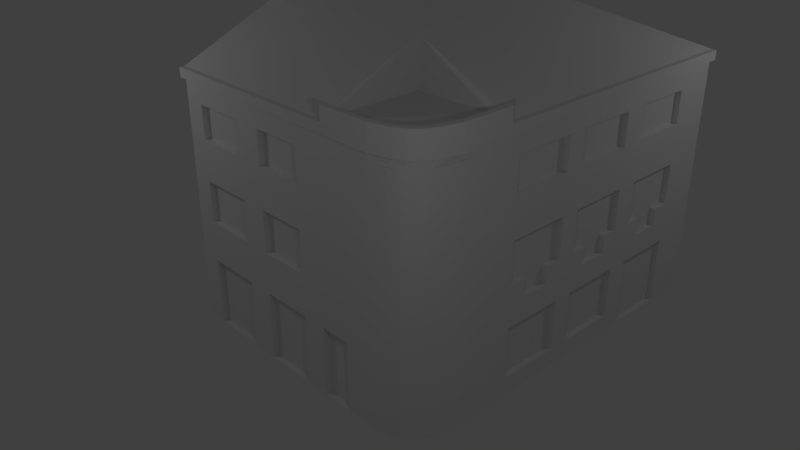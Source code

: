 # Source: Lochotinska_1094_22.blend  (saved by Blender 2.78.0; exported with 4.5.12 LTS)
import bpy
from mathutils import Matrix  # noqa: F401  (used for matrix-valued properties, if any)

bpy.ops.wm.read_factory_settings(use_empty=True)
scene = bpy.context.scene
scene.name = 'Scene'

# ---- collections
col_collection_1 = bpy.data.collections.new('Collection 1'); scene.collection.children.link(col_collection_1)

# ---- world
world_world = bpy.data.worlds.new('World'); scene.world = world_world
world_world.color = (0.05088, 0.05088, 0.05088)
world_world.use_sun_shadow = False
world_world.sun_shadow_jitter_overblur = 0.0
world_world.cycles.sampling_method = 'MANUAL'

# ---- cameras
cam_camera = bpy.data.cameras.new('Camera')
cam_camera.clip_end = 100.0
cam_camera.lens = 35.0
cam_camera.sensor_width = 32.0
cam_camera.sensor_height = 18.0
cam_camera.ortho_scale = 7.314
cam_camera.dof.focus_distance = 0.0
cam_camera.dof.aperture_fstop = 128.0

# ---- lights
light_lamp = bpy.data.lights.new('Lamp', 'POINT')
light_lamp.transmission_factor = 0.0
light_lamp.cutoff_distance = 30.0
light_lamp.energy = 100.0
light_lamp.shadow_buffer_clip_start = 1.001
light_lamp.shadow_soft_size = 0.1
light_lamp.shadow_maximum_resolution = 0.006
light_lamp.use_absolute_resolution = True

# ---- meshes
me_plane = bpy.data.meshes.new('Plane')
me_plane.from_pydata([(-1.0, -10.38, -3.843), (7.141, -10.03, -3.843), (-1.0, 1.0, -3.843), (7.474, 1.0, -3.843), (-1.0, 1.0, -3.328), (-1.0, -10.38, -3.328), (7.141, -10.03, -3.328), (7.474, 1.0, -3.328), (-1.0, 1.0, -1.84), (-1.0, -10.38, -1.84), (7.141, -10.03, -1.84), (7.474, 1.0, -1.84), (-1.0, 1.0, -1.158), (-1.0, -10.38, -1.158), (7.141, -10.03, -1.158), (7.474, 1.0, -1.158), (-1.0, 1.0, -0.6293), (-1.0, -10.38, -0.6293), (7.141, -10.03, -0.6293), (7.474, 1.0, -0.6293), (-1.0, 1.0, 0.5811), (-1.0, -10.38, 0.5811), (7.141, -10.03, 0.5811), (7.474, 1.0, 0.5811), (-1.0, 1.0, 1.764), (-1.0, -10.38, 1.764), (7.141, -10.03, 1.764), (7.474, 1.0, 1.764), (-1.0, 1.0, 2.738), (-1.0, -10.38, 2.738), (7.141, -10.03, 2.738), (7.474, 1.0, 2.738), (-1.0, 1.0, 3.099), (-1.0, -10.38, 3.099), (7.141, -10.03, 3.099), (7.474, 1.0, 3.099), (-1.0, 1.0, 3.628), (-1.0, -10.38, 3.628), (7.088, -9.982, 3.628), (7.474, 1.0, 3.628), (3.127, -3.117, 5.598), (3.127, -6.077, 5.598), (3.254, -6.077, 5.598), (3.254, -3.117, 5.598), (7.474, -2.148, -3.843), (7.474, -2.148, 1.764), (7.474, -2.148, -1.158), (7.474, -2.148, 0.5811), (7.474, -2.148, -1.84), (7.474, -2.148, 2.738), (7.474, -2.148, -0.6293), (7.474, -2.148, -3.328), (7.474, -0.305, -3.843), (7.474, -0.305, 1.764), (7.474, -0.305, -1.158), (7.474, -0.305, 0.5811), (7.474, -0.305, -1.84), (7.474, -0.305, 2.738), (7.474, -0.305, -0.6293), (7.474, -0.305, -3.328), (7.474, -2.799, 0.5811), (7.474, -2.799, -0.6293), (7.474, -2.799, -1.158), (7.474, -2.799, 2.738), (7.474, -2.799, 1.764), (7.474, -2.799, -1.84), (7.474, -2.799, -3.328), (7.474, -2.799, -3.843), (7.474, -4.642, -3.843), (7.474, -4.642, 0.5811), (7.474, -4.642, 2.738), (7.474, -4.642, -3.328), (7.474, -4.642, -1.158), (7.474, -4.642, -1.84), (7.474, -4.642, -0.6293), (7.474, -4.642, 1.764), (7.474, -5.214, 2.738), (7.474, -5.214, -1.84), (7.474, -5.214, 0.5811), (7.474, -5.214, -1.158), (7.474, -5.214, 1.764), (7.474, -5.214, -3.843), (7.474, -5.214, -3.328), (7.474, -5.214, -0.6293), (7.474, -7.089, -1.84), (7.474, -7.089, 1.764), (7.474, -7.089, -0.6293), (7.474, -7.089, 2.738), (7.474, -7.089, -1.158), (7.474, -7.089, -3.328), (7.474, -7.089, 0.5811), (7.474, -7.089, -3.843), (7.474, -6.58, -0.6293), (7.474, -6.58, -1.158), (7.474, -5.691, -0.6293), (7.474, -5.691, -1.158), (7.474, -4.181, -1.158), (7.474, -4.181, -0.6293), (7.474, -3.276, -1.158), (7.474, -3.276, -0.6293), (7.474, -1.687, -0.6293), (7.474, -1.687, -1.158), (7.474, -0.8293, -0.6293), (7.474, -0.8293, -1.158), (7.315, -2.148, -0.6293), (7.315, -2.148, 0.5811), (7.315, -2.148, -3.328), (7.315, -2.148, -1.84), (7.315, -2.148, 1.764), (7.315, -2.148, 2.738), (7.315, -2.148, -3.843), (7.315, -0.305, -3.843), (7.315, -0.305, 1.764), (7.315, -0.305, 0.5811), (7.315, -0.305, -1.84), (7.315, -0.305, 2.738), (7.315, -0.8293, -0.6293), (7.315, -0.305, -0.6293), (7.315, -0.305, -3.328), (7.315, -4.642, 0.5811), (7.315, -2.799, 0.5811), (7.315, -3.276, -0.6293), (7.315, -2.799, -0.6293), (7.315, -4.642, 2.738), (7.315, -2.799, 2.738), (7.315, -4.642, 1.764), (7.315, -2.799, 1.764), (7.315, -4.642, -1.84), (7.315, -2.799, -1.84), (7.315, -4.642, -3.328), (7.315, -2.799, -3.328), (7.315, -4.642, -0.6293), (7.315, -7.089, 2.738), (7.315, -5.214, 2.738), (7.315, -7.089, -1.84), (7.315, -5.214, -1.84), (7.315, -7.089, 0.5811), (7.315, -5.214, 0.5811), (7.315, -7.089, 1.764), (7.315, -5.214, 1.764), (7.315, -7.089, -3.328), (7.315, -5.214, -3.328), (7.315, -5.691, -0.6293), (7.315, -5.214, -0.6293), (7.315, -7.089, -0.6293), (7.315, -6.58, -0.6293), (7.315, -6.58, -1.158), (7.315, -5.691, -1.158), (7.315, -4.181, -0.6293), (7.315, -4.181, -1.158), (7.315, -3.276, -1.158), (7.315, -1.687, -0.6293), (7.315, -1.687, -1.158), (7.315, -0.8293, -1.158), (5.234, -10.38, -1.84), (5.234, -10.38, -3.328), (5.234, -10.38, -3.843), (4.334, -10.38, -3.328), (4.334, -10.38, -1.84), (4.334, -10.38, -3.843), (3.593, -10.38, -1.158), (3.593, -10.38, -3.843), (3.593, -10.38, 0.5811), (3.593, -10.38, -1.84), (3.593, -10.38, 2.738), (3.593, -10.38, -0.6293), (3.593, -10.38, -3.328), (3.593, -10.38, 1.764), (2.083, -10.38, -3.843), (2.083, -10.38, 2.738), (2.083, -10.38, 1.764), (2.083, -10.38, -1.158), (2.083, -10.38, -1.84), (2.083, -10.38, -3.328), (2.083, -10.38, 0.5811), (2.083, -10.38, -0.6293), (1.302, -10.38, -1.158), (1.302, -10.38, 0.5811), (1.302, -10.38, 1.764), (1.302, -10.38, -3.328), (1.302, -10.38, 2.738), (1.302, -10.38, -1.84), (1.302, -10.38, -0.6293), (1.302, -10.38, -3.843), (-0.3657, -10.38, -1.84), (-0.3657, -10.38, 0.5811), (-0.3657, -10.38, 2.738), (-0.3657, -10.38, -3.843), (-0.3657, -10.38, -1.158), (-0.3657, -10.38, -3.328), (-0.3657, -10.38, -0.6293), (-0.3657, -10.38, 1.764), (4.334, -10.21, -1.84), (5.234, -10.21, -1.84), (4.334, -10.21, -3.328), (5.234, -10.21, -3.328), (4.334, -10.21, -3.843), (5.234, -10.21, -3.843), (2.083, -10.21, -3.843), (3.593, -10.21, -3.843), (2.083, -10.21, 0.5811), (3.593, -10.21, 0.5811), (2.083, -10.21, -1.84), (3.593, -10.21, -1.84), (2.083, -10.21, 2.738), (3.593, -10.21, 2.738), (2.083, -10.21, -0.6293), (3.593, -10.21, -0.6293), (2.083, -10.21, -3.328), (3.593, -10.21, -3.328), (2.083, -10.21, 1.764), (3.593, -10.21, 1.764), (-0.3657, -10.21, 0.5811), (1.302, -10.21, 0.5811), (-0.3657, -10.21, 1.764), (1.302, -10.21, 1.764), (-0.3657, -10.21, -3.328), (1.302, -10.21, -3.328), (-0.3657, -10.21, 2.738), (1.302, -10.21, 2.738), (-0.3657, -10.21, -1.84), (1.302, -10.21, -1.84), (-0.3657, -10.21, -0.6293), (1.302, -10.21, -0.6293), (-0.3657, -10.21, -3.843), (1.302, -10.21, -3.843), (-1.0, -1.692, 3.628), (-1.0, -6.077, 5.598), (4.587, -7.435, 4.976), (7.474, -7.435, 3.628), (4.587, -10.38, 3.628), (6.102, -10.38, 3.099), (6.102, -10.38, -1.158), (4.587, -7.435, 3.628), (6.102, -10.38, 1.764), (6.102, -10.38, 0.5811), (6.102, -10.38, -1.84), (6.102, -10.38, 2.738), (6.102, -10.38, -0.6293), (6.102, -10.38, -3.328), (6.657, -10.35, 1.764), (6.657, -10.35, -1.158), (6.657, -10.35, 3.099), (6.657, -10.35, 0.5811), (6.657, -10.35, -1.84), (6.657, -10.35, 2.738), (6.657, -10.35, -0.6293), (6.657, -10.35, -3.328), (6.934, -10.22, 1.764), (6.934, -10.22, -1.158), (6.934, -10.22, 3.099), (6.934, -10.22, 0.5811), (6.934, -10.22, -1.84), (6.934, -10.22, 2.738), (6.934, -10.22, -0.6293), (6.934, -10.22, -3.328), (7.474, -8.336, -0.6293), (7.474, -8.336, -3.328), (7.474, -8.336, 3.099), (7.474, -8.336, -1.158), (7.474, -8.336, 1.764), (7.474, -8.336, -1.84), (7.474, -8.336, 2.738), (7.474, -8.336, 0.5811), (7.475, -8.92, 0.5811), (7.475, -8.92, -0.6293), (7.475, -8.92, -1.158), (7.475, -8.92, 2.738), (7.475, -8.92, 3.099), (7.475, -8.92, -1.84), (7.475, -8.92, -3.328), (7.475, -8.92, 1.764), (7.377, -9.515, -1.158), (7.377, -9.515, -1.84), (7.377, -9.515, -0.6293), (7.377, -9.515, 3.099), (7.377, -9.515, 1.764), (7.377, -9.515, 0.5811), (7.377, -9.515, 2.738), (7.377, -9.515, -3.328), (7.29, -9.806, -1.84), (7.29, -9.806, 1.764), (7.29, -9.806, -3.328), (7.29, -9.806, -1.158), (7.29, -9.806, 3.099), (7.29, -9.806, 2.738), (7.29, -9.806, -0.6293), (7.29, -9.806, 0.5811), (-1.0, -10.38, 3.353), (7.141, -10.03, 3.353), (7.474, 1.0, 3.353), (6.087, -10.38, 3.628), (6.087, -10.38, 3.353), (7.474, -8.921, 3.353), (7.474, -8.921, 3.628), (6.24, -10.53, 3.628), (7.627, -7.586, 3.628), (7.627, 1.0, 3.628), (7.627, -9.071, 3.628), (-1.0, -10.53, 3.628), (4.74, -10.53, 3.628), (-1.0, -10.53, 3.353), (6.24, -10.53, 3.353), (7.627, 1.0, 3.353), (7.627, -9.071, 3.353), (6.855, -10.36, 3.628), (7.112, -10.21, 3.628), (7.32, -9.993, 3.628), (7.465, -9.731, 3.628), (7.465, -9.731, 3.353), (7.32, -9.993, 3.353), (7.307, -9.979, 3.353), (7.112, -10.21, 3.353), (6.855, -10.36, 3.353), (7.098, -10.19, 3.353), (6.102, -10.38, -3.843), (6.657, -10.35, -3.843), (6.934, -10.22, -3.843), (7.474, -8.336, -3.843), (7.475, -8.92, -3.843), (7.377, -9.515, -3.843), (7.29, -9.806, -3.843), (-0.9497, -7.481, 4.187), (-0.5263, -7.481, 4.187), (-0.9497, -6.859, 4.187), (-0.5263, -6.859, 4.187), (-0.9497, -6.859, 6.309), (-0.9497, -7.481, 6.309), (-0.5263, -7.481, 6.309), (-0.5263, -6.859, 6.309), (-0.9497, -5.276, 4.187), (-0.5263, -5.276, 4.187), (-0.9497, -4.723, 4.187), (-0.5263, -4.723, 4.187), (-0.9497, -4.723, 6.309), (-0.9497, -5.276, 6.309), (-0.5263, -5.276, 6.309), (-0.5263, -4.723, 6.309), (-1.0, -9.616, 1.764), (-1.0, -9.616, 2.738), (-1.0, -7.811, 2.738), (-1.0, -7.811, 1.764), (-1.0, -3.097, 4.26), (-1.0, -9.0, 4.26), (-1.0, -6.817, 4.26), (-1.0, -6.817, 3.099), (-1.0, -5.319, 4.26), (-1.0, -5.319, 3.099), (-1.0, -6.006, 4.26), (-1.0, -6.006, 3.099), (-1.0, -6.129, 4.26), (-1.0, -6.129, 3.099), (-0.8819, -7.811, 1.764), (-0.8819, -9.616, 1.764), (-0.8819, -7.811, 2.738), (-0.8819, -9.616, 2.738), (-0.8819, -6.129, 4.26), (-0.8819, -6.817, 4.26), (-0.8819, -6.129, 3.099), (-0.8819, -6.817, 3.099), (-0.8819, -5.319, 4.26), (-0.8819, -5.319, 3.099), (-0.8819, -6.006, 4.26), (-0.8819, -6.006, 3.099), (6.087, -10.38, 4.038), (7.088, -9.982, 4.038), (7.474, -8.921, 4.038), (7.474, -7.435, 4.038), (4.587, -10.38, 4.038), (7.627, -7.586, 4.038), (7.627, -9.071, 4.038), (4.74, -10.53, 4.038), (6.24, -10.53, 4.038), (7.098, -10.19, 4.038), (6.855, -10.36, 4.038), (7.112, -10.21, 4.038), (7.307, -9.979, 4.038), (7.32, -9.993, 4.038), (7.465, -9.731, 4.038), (6.377, -10.33, 3.628), (6.654, -10.26, 3.628), (6.875, -10.15, 3.628), (4.587, -8.155, 3.628), (4.587, -8.891, 3.628), (4.587, -9.627, 3.628), (6.377, -10.33, 4.038), (6.654, -10.26, 4.038), (6.875, -10.15, 4.038), (6.752, -7.435, 3.628), (6.03, -7.435, 3.628), (5.308, -7.435, 3.628), (7.264, -9.763, 3.628), (7.36, -9.504, 3.628), (7.417, -9.252, 3.628), (7.264, -9.763, 4.038), (7.36, -9.504, 4.038), (7.417, -9.252, 4.038)], [], [(239, 247, 316, 315), (6, 282, 280, 10), (6, 255, 317, 1), (2, 0, 5, 4), (3, 2, 4, 7), (0, 187, 189, 5), (11, 8, 12, 15), (4, 5, 9, 8), (7, 4, 8, 11), (5, 189, 184, 9), (13, 188, 190, 17), (9, 184, 188, 13), (10, 280, 283, 14), (8, 9, 13, 12), (18, 286, 287, 22), (14, 283, 286, 18), (12, 13, 17, 16), (15, 12, 16, 19), (23, 20, 24, 27), (16, 17, 21, 20), (19, 16, 20, 23), (17, 190, 185, 21), (26, 281, 285, 30), (21, 185, 191, 25), (22, 287, 281, 26), (20, 21, 25, 338, 341, 24), (30, 285, 284, 34), (24, 341, 340, 28), (27, 24, 28, 31), (25, 191, 186, 29), (35, 32, 36, 39, 290), (28, 340, 339, 29, 33, 345, 351, 349, 347, 32), (31, 28, 32, 35), (29, 186, 180, 169, 164, 237, 231, 33), (228, 230, 384, 383, 382, 233), (33, 231, 242, 250, 34, 289, 292, 288), (34, 284, 275, 268, 258, 35, 290, 293, 289), (32, 347, 346, 342, 226, 36), (41, 42, 43, 40), (36, 226, 41, 40), (39, 36, 40, 43), (37, 230, 228, 42, 41), (105, 104, 151, 116, 117, 113), (69, 74, 131, 119), (53, 57, 115, 112), (50, 46, 101, 100), (89, 82, 141, 140), (46, 48, 56, 54, 103, 101), (66, 65, 128, 130), (45, 47, 55, 53), (59, 52, 3, 7), (58, 54, 15, 19), (53, 55, 23, 27), (57, 53, 27, 31), (55, 58, 19, 23), (54, 56, 11, 15), (56, 59, 7, 11), (60, 61, 50, 47), (65, 66, 51, 48), (61, 62, 46, 50), (63, 64, 45, 49), (62, 65, 48, 46), (66, 67, 44, 51), (64, 60, 47, 45), (101, 103, 153, 152), (92, 93, 146, 145), (74, 72, 96, 97), (61, 60, 120, 122), (72, 73, 65, 62, 98, 96), (71, 68, 67, 66), (75, 69, 60, 64), (78, 83, 74, 69), (77, 82, 71, 73), (83, 79, 72, 74), (76, 80, 75, 70), (79, 77, 73, 72), (82, 81, 68, 71), (80, 78, 69, 75), (49, 45, 108, 109), (85, 80, 139, 138), (86, 88, 93, 92), (100, 101, 152, 151), (88, 84, 77, 79, 95, 93), (89, 91, 81, 82), (85, 90, 78, 80), (52, 59, 118, 111), (94, 95, 79, 83), (86, 92, 145, 144), (99, 98, 62, 61), (71, 66, 130, 129), (102, 103, 54, 58), (107, 106, 118, 114), (109, 108, 112, 115), (106, 110, 111, 118), (119, 131, 148, 121, 122, 120), (127, 129, 130, 128), (123, 125, 126, 124), (136, 144, 145, 142, 143, 137), (134, 140, 141, 135), (132, 138, 139, 133), (145, 146, 147, 142), (148, 149, 150, 121), (151, 152, 153, 116), (51, 44, 110, 106), (103, 102, 116, 153), (94, 83, 143, 142), (93, 95, 147, 146), (58, 55, 113, 117), (73, 71, 129, 127), (64, 63, 124, 126), (83, 78, 137, 143), (95, 94, 142, 147), (44, 52, 111, 110), (82, 77, 135, 141), (59, 56, 114, 118), (70, 75, 125, 123), (90, 86, 144, 136), (45, 53, 112, 108), (74, 97, 148, 131), (60, 69, 119, 120), (84, 89, 140, 134), (80, 76, 133, 139), (97, 96, 149, 148), (99, 61, 122, 121), (55, 47, 105, 113), (96, 98, 150, 149), (87, 85, 138, 132), (56, 48, 107, 114), (63, 70, 123, 124), (76, 87, 132, 133), (57, 49, 109, 115), (98, 99, 121, 150), (75, 64, 126, 125), (77, 84, 134, 135), (102, 58, 117, 116), (47, 50, 104, 105), (50, 100, 151, 104), (65, 73, 127, 128), (78, 90, 136, 137), (48, 51, 106, 107), (257, 270, 319, 318), (154, 155, 239, 236), (156, 155, 195, 197), (159, 156, 197, 196), (194, 196, 197, 195), (162, 165, 238, 235), (160, 163, 158, 154, 236, 232), (166, 161, 159, 157), (164, 167, 234, 237), (163, 166, 157, 158), (167, 162, 235, 234), (165, 160, 232, 238), (191, 178, 215, 214), (171, 172, 163, 160), (175, 165, 207, 206), (177, 185, 212, 213), (164, 169, 204, 205), (170, 174, 162, 167), (175, 171, 160, 165), (177, 182, 175, 174), (176, 181, 172, 171), (179, 183, 168, 173), (180, 178, 170, 169), (181, 179, 173, 172), (178, 177, 174, 170), (182, 176, 171, 175), (154, 158, 192, 193), (188, 184, 181, 176), (184, 189, 216, 220), (163, 172, 202, 203), (186, 191, 214, 218), (191, 185, 177, 178), (190, 188, 176, 182), (192, 194, 195, 193), (200, 206, 207, 201), (208, 198, 199, 209), (204, 210, 211, 205), (202, 208, 209, 203), (212, 222, 223, 213), (216, 224, 225, 217), (218, 214, 215, 219), (220, 216, 217, 221), (170, 167, 211, 210), (180, 186, 218, 219), (155, 154, 193, 195), (165, 162, 201, 207), (181, 184, 220, 221), (190, 182, 223, 222), (174, 175, 206, 200), (161, 166, 209, 199), (187, 183, 225, 224), (167, 164, 205, 211), (182, 177, 213, 223), (157, 159, 196, 194), (173, 168, 198, 208), (166, 163, 203, 209), (158, 157, 194, 192), (169, 170, 210, 204), (185, 190, 222, 212), (183, 179, 217, 225), (172, 173, 208, 202), (178, 180, 219, 215), (168, 161, 199, 198), (189, 187, 224, 216), (179, 181, 221, 217), (162, 174, 200, 201), (41, 226, 342, 227), (227, 343, 37, 41), (228, 229, 39, 43, 42), (238, 232, 241, 246), (393, 294, 229, 388), (384, 230, 291, 379), (229, 228, 233, 390, 389, 388), (236, 239, 247, 244), (237, 234, 240, 245), (235, 238, 246, 243), (231, 237, 245, 242), (232, 236, 244, 241), (234, 235, 243, 240), (245, 240, 248, 253), (240, 243, 251, 248), (246, 241, 249, 254), (243, 246, 254, 251), (242, 245, 253, 250), (244, 247, 255, 252), (241, 244, 252, 249), (254, 249, 14, 18), (249, 252, 10, 14), (251, 254, 18, 22), (253, 248, 26, 30), (250, 253, 30, 34), (248, 251, 22, 26), (252, 255, 6, 10), (261, 257, 89, 84), (256, 259, 88, 86), (262, 260, 85, 87), (259, 261, 84, 88), (258, 262, 87, 76, 70, 63, 49, 57, 31, 35), (260, 263, 90, 85), (263, 256, 86, 90), (269, 270, 257, 261), (265, 266, 259, 256), (267, 271, 260, 262), (266, 269, 261, 259), (268, 267, 262, 258), (271, 264, 263, 260), (264, 265, 256, 263), (273, 279, 270, 269), (274, 272, 266, 265), (278, 276, 271, 267), (272, 273, 269, 266), (275, 278, 267, 268), (276, 277, 264, 271), (277, 274, 265, 264), (280, 282, 279, 273), (286, 283, 272, 274), (285, 281, 276, 278), (283, 280, 273, 272), (284, 285, 278, 275), (281, 287, 277, 276), (287, 286, 274, 277), (37, 288, 301, 299), (290, 39, 297, 303), (288, 292, 302, 301), (39, 229, 296, 297), (301, 302, 295, 300, 299), (289, 293, 304, 309, 311), (307, 308, 378, 377), (298, 304, 303, 297, 296), (300, 295, 372, 371), (293, 290, 303, 304), (391, 38, 365, 394), (311, 310, 312, 314, 289), (306, 307, 377, 375), (230, 37, 299, 300), (310, 307, 306, 312), (292, 289, 314, 313, 302), (295, 302, 313, 305), (309, 304, 298, 308), (295, 305, 374, 372), (305, 306, 375, 374), (309, 310, 311), (312, 313, 314), (309, 308, 307, 310), (305, 313, 312, 306), (229, 294, 366, 367), (239, 155, 156, 315), (255, 247, 316, 317), (282, 6, 1, 321), (279, 282, 321, 320), (89, 257, 318, 91), (270, 279, 320, 319), (322, 324, 325, 323), (327, 328, 329, 326), (323, 325, 329, 328), (324, 322, 327, 326), (325, 324, 326, 329), (322, 323, 328, 327), (330, 332, 333, 331), (335, 336, 337, 334), (330, 331, 336, 335), (331, 333, 337, 336), (332, 330, 335, 334), (333, 332, 334, 337), (339, 338, 25, 29), (339, 340, 354, 355), (342, 346, 348, 350, 344, 343, 227), (344, 345, 33, 288, 37, 343), (345, 344, 357, 359), (348, 349, 351, 350), (346, 347, 361, 360), (354, 352, 353, 355), (360, 361, 363, 362), (356, 358, 359, 357), (348, 346, 360, 362), (340, 341, 352, 354), (338, 339, 355, 353), (344, 350, 356, 357), (347, 349, 363, 361), (350, 351, 358, 356), (351, 345, 359, 358), (349, 348, 362, 363), (341, 338, 353, 352), (366, 396, 395, 394, 365, 376, 378, 370), (367, 366, 370, 369), (364, 368, 371, 372), (373, 375, 377, 376, 365), (374, 375, 373), (377, 378, 376), (365, 387, 386, 385, 364, 372, 374, 373), (296, 229, 367, 369), (379, 291, 364, 385), (298, 296, 369, 370), (308, 298, 370, 378), (230, 300, 371, 368), (291, 230, 368, 364), (38, 381, 387, 365), (381, 380, 386, 387), (380, 379, 385, 386), (233, 382, 381, 38), (382, 383, 380, 381), (383, 384, 379, 380), (294, 393, 396, 366), (393, 392, 395, 396), (392, 391, 394, 395), (38, 391, 390, 233), (391, 392, 389, 390), (392, 393, 388, 389)])
me_plane.use_remesh_preserve_volume = False
me_plane.use_remesh_preserve_attributes = False
me_plane.use_mirror_vertex_groups = False
me_plane.update()

# ---- objects
ob_lamp_003 = bpy.data.objects.new('Lamp.003', light_lamp)
ob_lamp_002 = bpy.data.objects.new('Lamp.002', light_lamp)
ob_lamp_001 = bpy.data.objects.new('Lamp.001', light_lamp)
ob_plane = bpy.data.objects.new('Plane', me_plane)
ob_lamp = bpy.data.objects.new('Lamp', light_lamp)
ob_camera = bpy.data.objects.new('Camera', cam_camera)

# ---- transforms, parenting, visibility, modifiers, constraints
ob_lamp_003.location = (-8.415, 8.5, 5.904)
ob_lamp_003.rotation_euler = (0.6503, 0.05522, 1.866)
ob_lamp_003.lock_rotations_4d = False
ob_lamp_003.empty_display_type = 'ARROWS'
ob_lamp_003.color = (0.0, 0.0, 0.0, 0.0)
ob_lamp_003.lineart.crease_threshold = 0.0
ob_lamp_002.location = (-6.003, -10.19, 5.904)
ob_lamp_002.rotation_euler = (0.6503, 0.05522, 1.866)
ob_lamp_002.lock_rotations_4d = False
ob_lamp_002.empty_display_type = 'ARROWS'
ob_lamp_002.color = (0.0, 0.0, 0.0, 0.0)
ob_lamp_002.lineart.crease_threshold = 0.0
ob_lamp_001.location = (9.073, -9.246, 5.904)
ob_lamp_001.rotation_euler = (0.6503, 0.05522, 1.866)
ob_lamp_001.lock_rotations_4d = False
ob_lamp_001.empty_display_type = 'ARROWS'
ob_lamp_001.color = (0.0, 0.0, 0.0, 0.0)
ob_lamp_001.lineart.crease_threshold = 0.0
ob_plane.location = (-3.248, 4.69, 0.0)
ob_plane.lineart.crease_threshold = 0.0
ob_lamp.location = (8.642, 6.088, 5.904)
ob_lamp.rotation_euler = (0.6503, 0.05522, 1.866)
ob_lamp.lock_rotations_4d = False
ob_lamp.empty_display_type = 'ARROWS'
ob_lamp.color = (0.0, 0.0, 0.0, 0.0)
ob_lamp.lineart.crease_threshold = 0.0
ob_camera.location = (15.56, -16.74, 9.994)
ob_camera.rotation_euler = (1.109, 0.0, 0.8149)
ob_camera.lock_rotations_4d = False
ob_camera.empty_display_type = 'ARROWS'
ob_camera.color = (0.0, 0.0, 0.0, 0.0)
ob_camera.display_type = 'WIRE'
ob_camera.lineart.crease_threshold = 0.0

# ---- collection membership
col_collection_1.objects.link(ob_lamp_003)
col_collection_1.objects.link(ob_lamp_002)
col_collection_1.objects.link(ob_lamp_001)
col_collection_1.objects.link(ob_plane)
col_collection_1.objects.link(ob_lamp)
col_collection_1.objects.link(ob_camera)

# ---- scene / render settings (as saved in the file)
scene.camera = ob_camera
scene.frame_start = 1; scene.frame_end = 250; scene.frame_set(1)
scene.render.engine = 'BLENDER_EEVEE_NEXT'
scene.render.resolution_percentage = 50
scene.render.dither_intensity = 0.0
scene.cycles.use_denoising = False
scene.cycles.samples = 128
scene.cycles.sampling_pattern = 'TABULATED_SOBOL'
scene.cycles.light_sampling_threshold = 0.0
scene.cycles.use_adaptive_sampling = False
scene.cycles.use_light_tree = False
scene.cycles.blur_glossy = 0.0
scene.cycles.sample_clamp_indirect = 0.0
scene.view_settings.view_transform = 'Standard'
bpy.context.view_layer.update()
